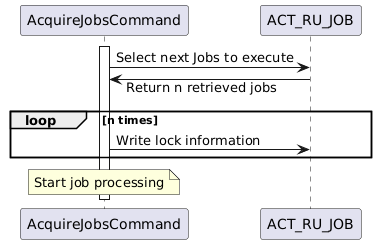

The diagram above was rendered by PlantUML. Its source (embedded in the PNG):
@startuml
skinparam responseMessageBelowArrow true
activate AcquireJobsCommand
AcquireJobsCommand -> ACT_RU_JOB : Select next Jobs to execute
AcquireJobsCommand <- ACT_RU_JOB : Return n retrieved jobs
loop n times
    AcquireJobsCommand -> ACT_RU_JOB : Write lock information
end
note over AcquireJobsCommand: Start job processing
deactivate AcquireJobsCommand
@enduml